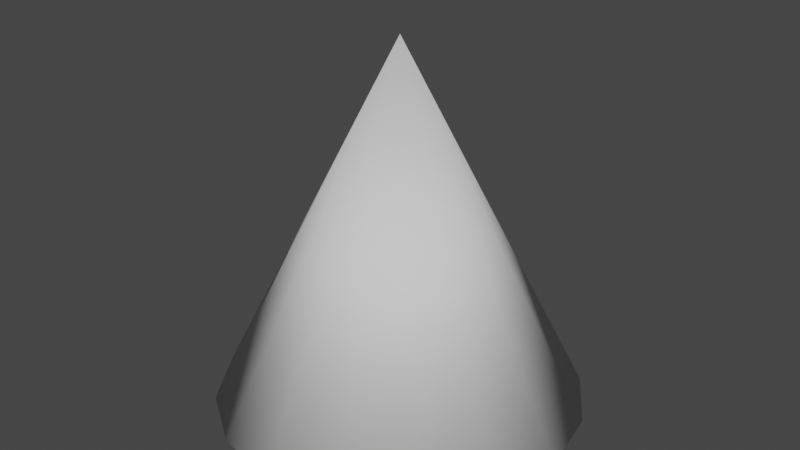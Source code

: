# Source: spotVolumetricLightModel.blend  (saved by Blender 3.4.6; exported with 4.5.12 LTS)
import bpy
from mathutils import Matrix  # noqa: F401  (used for matrix-valued properties, if any)

bpy.ops.wm.read_factory_settings(use_empty=True)
scene = bpy.context.scene
scene.name = 'Scene'

# ---- collections
col_collection = bpy.data.collections.new('Collection'); scene.collection.children.link(col_collection)

# ---- world
world_world = bpy.data.worlds.new('World'); scene.world = world_world
world_world.use_nodes = True; world_world.node_tree.nodes.clear()
_N = world_world.node_tree.nodes; _L = world_world.node_tree.links
n0 = _N.new('ShaderNodeOutputWorld'); n0.name = 'World Output'; n0.location = (300, 300)
n1 = _N.new('ShaderNodeBackground'); n1.name = 'Background'; n1.location = (10, 300)
n1.inputs[0].default_value = (0.05088, 0.05088, 0.05088, 1.0)
_L.new(n1.outputs[0], n0.inputs[0])
n0.is_active_output = True
world_world.color = (0.05088, 0.05088, 0.05088)
world_world.use_sun_shadow = False
world_world.sun_shadow_jitter_overblur = 0.0

# ---- meshes
me_cylinder_002 = bpy.data.meshes.new('Cylinder.002')
me_cylinder_002.from_pydata([(0.0, 1.0, -2.0), (-1.49e-08, -1.118e-08, 0.0), (0.3827, 0.9239, -2.0), (0.7071, 0.7071, -2.0), (0.9239, 0.3827, -2.0), (1.0, 0.0, -2.0), (0.9239, -0.3827, -2.0), (0.7071, -0.7071, -2.0), (0.3827, -0.9239, -2.0), (0.0, -1.0, -2.0), (-0.3827, -0.9239, -2.0), (-0.7071, -0.7071, -2.0), (-0.9239, -0.3827, -2.0), (-1.0, 0.0, -2.0), (-0.9239, 0.3827, -2.0), (-0.7071, 0.7071, -2.0), (-0.3827, 0.9239, -2.0)], [], [(0, 1, 2), (2, 1, 3), (3, 1, 4), (4, 1, 5), (5, 1, 6), (6, 1, 7), (7, 1, 8), (8, 1, 9), (9, 1, 10), (10, 1, 11), (11, 1, 12), (12, 1, 13), (13, 1, 14), (14, 1, 15), (15, 1, 16), (16, 1, 0), (2, 3, 4, 5, 6, 7, 8, 9, 10, 11, 12, 13, 14, 15, 16, 0)])
me_cylinder_002.polygons.foreach_set('use_smooth', [True] * 17)
_uv = me_cylinder_002.uv_layers.new(name='UVMap')
_uv.uv.foreach_set('vector', [1.0, 0.0, 0.9375, 1.0, 0.9375, 0.0, 0.9375, 0.0, 0.875, 1.0, 0.875, 0.0, 0.875, 0.0, 0.8125, 1.0, 0.8125, 0.0, 0.8125, 0.0, 0.75, 1.0, 0.75, 0.0, 0.75, 0.0, 0.6875, 1.0, 0.6875, 0.0, 0.6875, 0.0, 0.625, 1.0, 0.625, 0.0, 0.625, 0.0, 0.5625, 1.0, 0.5625, 0.0, 0.5625, 0.0, 0.5, 1.0, 0.5, 0.0, 0.5, 0.0, 0.4375, 1.0, 0.4375, 0.0, 0.4375, 0.0, 0.375, 1.0, 0.375, 0.0, 0.375, 0.0, 0.3125, 1.0, 0.3125, 0.0, 0.3125, 0.0, 0.25, 1.0, 0.25, 0.0, 0.25, 0.0, 0.1875, 1.0, 0.1875, 0.0, 0.1875, 0.0, 0.125, 1.0, 0.125, 0.0, 0.125, 0.0, 0.0625, 1.0, 0.0625, 0.0, 0.0625, 0.0, 0.0, 1.0, 0.0, 0.0, 0.9375, 0.0, 0.875, 0.0, 0.8125, 0.0, 0.75, 0.0, 0.6875, 0.0, 0.625, 0.0, 0.5625, 0.0, 0.5, 0.0, 0.4375, 0.0, 0.375, 0.0, 0.3125, 0.0, 0.25, 0.0, 0.1875, 0.0, 0.125, 0.0, 0.0625, 0.0, 0.0, 0.0])
me_cylinder_002.update()

# ---- objects
ob_cylinder = bpy.data.objects.new('Cylinder', me_cylinder_002)

# ---- transforms, parenting, visibility, modifiers, constraints
ob_cylinder.location = (0.0, 0.0, 0.0)

# ---- collection membership
col_collection.objects.link(ob_cylinder)

# ---- scene / render settings (as saved in the file)
scene.frame_start = 1; scene.frame_end = 250; scene.frame_set(1)
scene.render.engine = 'BLENDER_EEVEE_NEXT'
scene.cycles.sampling_pattern = 'TABULATED_SOBOL'
scene.cycles.use_light_tree = False
scene.view_settings.view_transform = 'Filmic'
bpy.context.view_layer.update()

# ---- added for rendering (the .blend has no active camera and no usable light): camera, sun
cam_auto = bpy.data.cameras.new('AutoCamera')
cam_auto.lens = 50.0
cam_auto.sensor_width = 36.0
cam_auto.clip_end = 1000.0
ob_auto_camera = bpy.data.objects.new('AutoCamera', cam_auto)
scene.collection.objects.link(ob_auto_camera)
ob_auto_camera.location = (3.20507, -3.84609, 1.56406)
ob_auto_camera.rotation_euler = (1.09748, -7.21219e-08, 0.694738)
scene.camera = ob_auto_camera
light_auto_sun = bpy.data.lights.new('AutoSun', 'SUN')
light_auto_sun.energy = 3.0
light_auto_sun.angle = 0.0523599
ob_auto_sun = bpy.data.objects.new('AutoSun', light_auto_sun)
scene.collection.objects.link(ob_auto_sun)
ob_auto_sun.rotation_euler = (0.872665, 0.174533, 0.523599)
bpy.context.view_layer.update()
